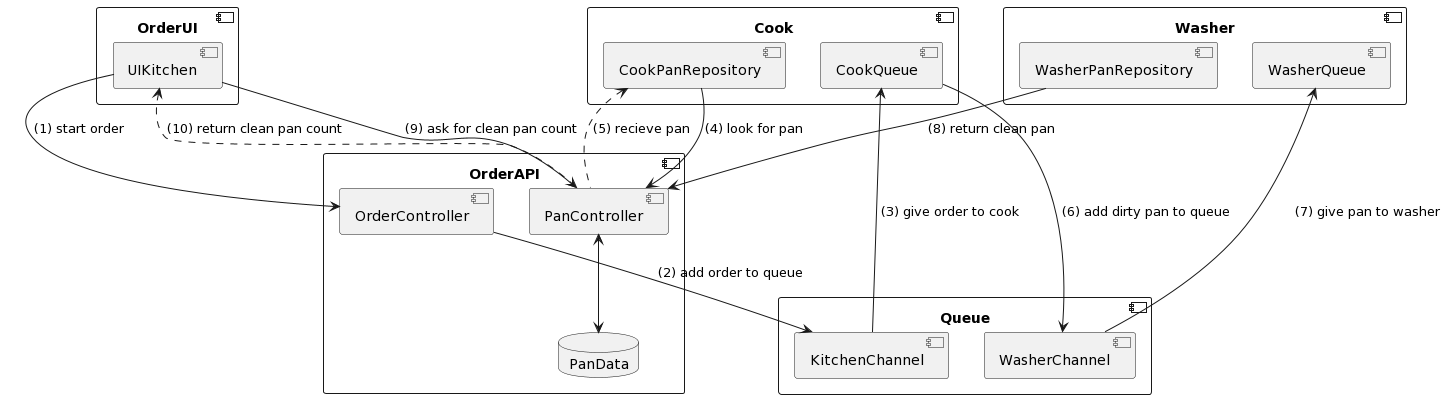

The diagram above was rendered by PlantUML. Its source (embedded in the PNG):
@startuml
component OrderUI {
  component UIKitchen
}

component OrderAPI {
  component OrderController
  component PanController
  database PanData
}

PanController <--> PanData

component Cook {
  component CookQueue
  component CookPanRepository
}

component Washer {
  component WasherQueue
  component WasherPanRepository
}

UIKitchen --> PanController : (9) ask for clean pan count
UIKitchen <.. PanController : (10) return clean pan count
UIKitchen --> OrderController : (1) start order
CookPanRepository --> PanController : (4) look for pan
CookPanRepository <.. PanController : (5) recieve pan
WasherPanRepository --> PanController : (8) return clean pan

component Queue {
  component KitchenChannel
  component WasherChannel
}

OrderController --> KitchenChannel : (2) add order to queue
CookQueue <-- KitchenChannel : (3) give order to cook
CookQueue --> WasherChannel : (6) add dirty pan to queue
WasherQueue <-- WasherChannel : (7) give pan to washer
@enduml